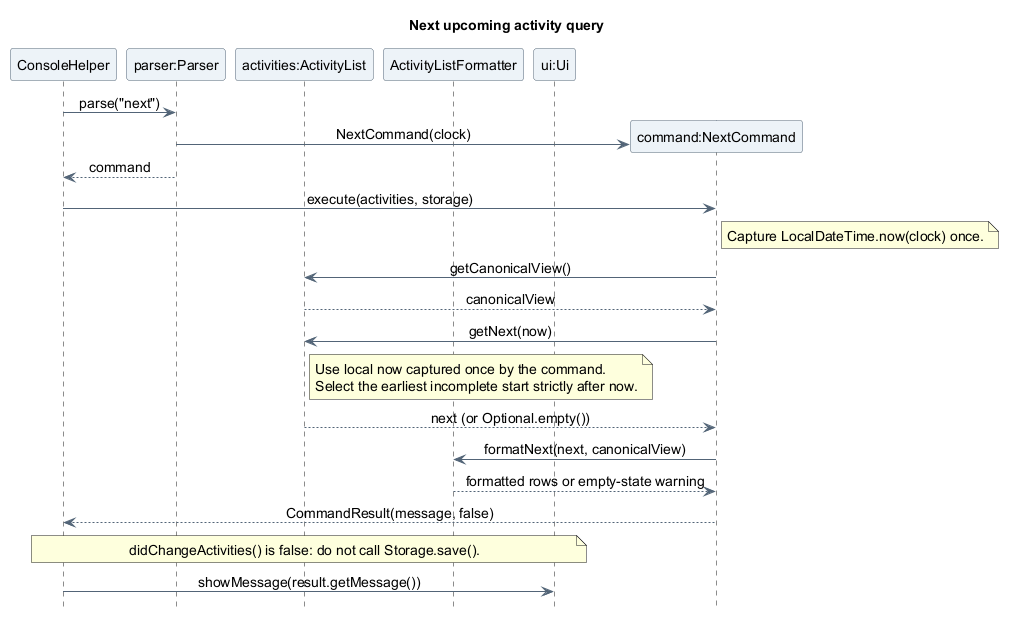

The diagram above was rendered by PlantUML. Its source (embedded in the PNG):
@startuml
title Next upcoming activity query
skinparam backgroundColor white
skinparam shadowing false
skinparam defaultFontName SansSerif
skinparam defaultFontSize 14
skinparam ArrowColor #526477
skinparam ParticipantBackgroundColor #EDF3F8
skinparam ParticipantBorderColor #526477
skinparam sequenceMessageAlign center
hide footbox

participant "ConsoleHelper" as Console
participant "parser:Parser" as Parser
participant "activities:ActivityList" as Activities
participant "ActivityListFormatter" as Formatter
participant "ui:Ui" as UI

Console -> Parser : parse("next")
create participant "command:NextCommand" as Query
Parser -> Query : NextCommand(clock)
Parser --> Console : command
Console -> Query : execute(activities, storage)
note right of Query
  Capture LocalDateTime.now(clock) once.
end note
Query -> Activities : getCanonicalView()
Activities --> Query : canonicalView
Query -> Activities : getNext(now)
note right of Activities
  Use local now captured once by the command.
  Select the earliest incomplete start strictly after now.
end note
Activities --> Query : next (or Optional.empty())
Query -> Formatter : formatNext(next, canonicalView)
Formatter --> Query : formatted rows or empty-state warning
Query --> Console : CommandResult(message, false)
note over Console, UI
  didChangeActivities() is false: do not call Storage.save().
end note
Console -> UI : showMessage(result.getMessage())
@enduml